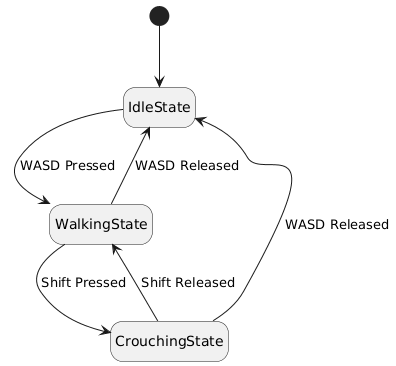

The diagram above was rendered by PlantUML. Its source (embedded in the PNG):
@startuml
hide empty description
skinparam monochrome true

state "IdleState" as Idle
state "WalkingState" as Walking
state "CrouchingState" as Crouching

[*] --> Idle

Idle --> Walking: WASD Pressed
Walking --> Idle: WASD Released
Walking --> Crouching: Shift Pressed
Crouching --> Walking: Shift Released
Crouching --> Idle: WASD Released
@enduml